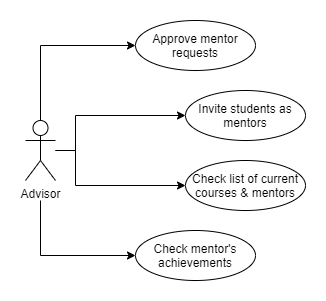

The diagram above was exported from draw.io. Its source (the exported page's mxGraphModel, read from the mxfile embedded in the PNG):
<mxGraphModel dx="1422" dy="762" grid="1" gridSize="10" guides="1" tooltips="1" connect="1" arrows="1" fold="1" page="1" pageScale="1" pageWidth="827" pageHeight="1169" math="0" shadow="0">
  <root>
    <mxCell id="0" />
    <mxCell id="1" parent="0" />
    <mxCell id="xUbRZqlGVLtazYwb5Og4-19" value="Approve mentor requests" style="ellipse;whiteSpace=wrap;html=1;" parent="1" vertex="1">
      <mxGeometry x="190" y="220" width="120" height="50" as="geometry" />
    </mxCell>
    <mxCell id="H7vt8kWrTFrMIiat52j5-4" style="edgeStyle=orthogonalEdgeStyle;rounded=0;orthogonalLoop=1;jettySize=auto;html=1;entryX=0;entryY=0.5;entryDx=0;entryDy=0;" edge="1" parent="1" target="xUbRZqlGVLtazYwb5Og4-19">
      <mxGeometry relative="1" as="geometry">
        <mxPoint x="95" y="320" as="sourcePoint" />
        <Array as="points">
          <mxPoint x="95" y="245" />
        </Array>
      </mxGeometry>
    </mxCell>
    <mxCell id="H7vt8kWrTFrMIiat52j5-5" style="edgeStyle=orthogonalEdgeStyle;rounded=0;orthogonalLoop=1;jettySize=auto;html=1;entryX=0;entryY=0.5;entryDx=0;entryDy=0;" edge="1" parent="1" target="H7vt8kWrTFrMIiat52j5-3">
      <mxGeometry relative="1" as="geometry">
        <mxPoint x="95" y="400" as="sourcePoint" />
        <Array as="points">
          <mxPoint x="95" y="455" />
        </Array>
      </mxGeometry>
    </mxCell>
    <mxCell id="H7vt8kWrTFrMIiat52j5-6" style="edgeStyle=orthogonalEdgeStyle;rounded=0;orthogonalLoop=1;jettySize=auto;html=1;entryX=0;entryY=0.5;entryDx=0;entryDy=0;" edge="1" parent="1" source="xUbRZqlGVLtazYwb5Og4-22" target="xUbRZqlGVLtazYwb5Og4-23">
      <mxGeometry relative="1" as="geometry">
        <Array as="points">
          <mxPoint x="130" y="350" />
          <mxPoint x="130" y="315" />
        </Array>
      </mxGeometry>
    </mxCell>
    <mxCell id="H7vt8kWrTFrMIiat52j5-7" style="edgeStyle=orthogonalEdgeStyle;rounded=0;orthogonalLoop=1;jettySize=auto;html=1;entryX=0;entryY=0.5;entryDx=0;entryDy=0;" edge="1" parent="1" source="xUbRZqlGVLtazYwb5Og4-22" target="H7vt8kWrTFrMIiat52j5-2">
      <mxGeometry relative="1" as="geometry">
        <Array as="points">
          <mxPoint x="130" y="350" />
          <mxPoint x="130" y="385" />
        </Array>
      </mxGeometry>
    </mxCell>
    <mxCell id="xUbRZqlGVLtazYwb5Og4-22" value="Advisor" style="shape=umlActor;verticalLabelPosition=bottom;verticalAlign=top;html=1;" parent="1" vertex="1">
      <mxGeometry x="80" y="320" width="30" height="60" as="geometry" />
    </mxCell>
    <mxCell id="xUbRZqlGVLtazYwb5Og4-23" value="Invite students as mentors" style="ellipse;whiteSpace=wrap;html=1;" parent="1" vertex="1">
      <mxGeometry x="240" y="290" width="120" height="50" as="geometry" />
    </mxCell>
    <mxCell id="H7vt8kWrTFrMIiat52j5-2" value="Check list of current courses &amp;amp; mentors" style="ellipse;whiteSpace=wrap;html=1;" vertex="1" parent="1">
      <mxGeometry x="240" y="360" width="120" height="50" as="geometry" />
    </mxCell>
    <mxCell id="H7vt8kWrTFrMIiat52j5-3" value="Check mentor's achievements" style="ellipse;whiteSpace=wrap;html=1;" vertex="1" parent="1">
      <mxGeometry x="190" y="430" width="120" height="50" as="geometry" />
    </mxCell>
  </root>
</mxGraphModel>